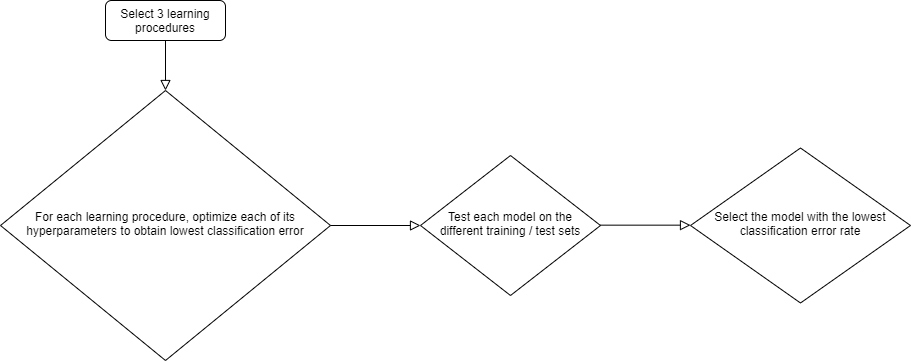

The diagram above was exported from draw.io. Its source (the exported page's mxGraphModel, read from the mxfile embedded in the PNG):
<mxGraphModel dx="1121" dy="736" grid="1" gridSize="10" guides="1" tooltips="1" connect="1" arrows="1" fold="1" page="1" pageScale="1" pageWidth="827" pageHeight="1169" math="0" shadow="0">
  <root>
    <mxCell id="WIyWlLk6GJQsqaUBKTNV-0" />
    <mxCell id="WIyWlLk6GJQsqaUBKTNV-1" parent="WIyWlLk6GJQsqaUBKTNV-0" />
    <mxCell id="WIyWlLk6GJQsqaUBKTNV-2" value="" style="rounded=0;html=1;jettySize=auto;orthogonalLoop=1;fontSize=11;endArrow=block;endFill=0;endSize=8;strokeWidth=1;shadow=0;labelBackgroundColor=none;edgeStyle=orthogonalEdgeStyle;" parent="WIyWlLk6GJQsqaUBKTNV-1" source="WIyWlLk6GJQsqaUBKTNV-3" target="WIyWlLk6GJQsqaUBKTNV-6" edge="1">
      <mxGeometry relative="1" as="geometry" />
    </mxCell>
    <mxCell id="WIyWlLk6GJQsqaUBKTNV-3" value="Select 3 learning procedures" style="rounded=1;whiteSpace=wrap;html=1;fontSize=12;glass=0;strokeWidth=1;shadow=0;" parent="WIyWlLk6GJQsqaUBKTNV-1" vertex="1">
      <mxGeometry x="115" y="20" width="120" height="40" as="geometry" />
    </mxCell>
    <mxCell id="WIyWlLk6GJQsqaUBKTNV-6" value="For each learning procedure, optimize each of its hyperparameters to obtain lowest classification error" style="rhombus;whiteSpace=wrap;html=1;shadow=0;fontFamily=Helvetica;fontSize=12;align=center;strokeWidth=1;spacing=6;spacingTop=-4;" parent="WIyWlLk6GJQsqaUBKTNV-1" vertex="1">
      <mxGeometry x="10" y="110" width="330" height="270" as="geometry" />
    </mxCell>
    <mxCell id="XhNzrewAHbWxlOR6S7j_-0" value="" style="rounded=0;html=1;jettySize=auto;orthogonalLoop=1;fontSize=11;endArrow=block;endFill=0;endSize=8;strokeWidth=1;shadow=0;labelBackgroundColor=none;edgeStyle=orthogonalEdgeStyle;exitX=1;exitY=0.5;exitDx=0;exitDy=0;" edge="1" parent="WIyWlLk6GJQsqaUBKTNV-1" source="WIyWlLk6GJQsqaUBKTNV-6">
      <mxGeometry relative="1" as="geometry">
        <mxPoint x="390" y="250" as="sourcePoint" />
        <mxPoint x="430" y="245" as="targetPoint" />
      </mxGeometry>
    </mxCell>
    <mxCell id="XhNzrewAHbWxlOR6S7j_-1" value="Test each model on the different training / test sets" style="rhombus;whiteSpace=wrap;html=1;shadow=0;fontFamily=Helvetica;fontSize=12;align=center;strokeWidth=1;spacing=6;spacingTop=-4;" vertex="1" parent="WIyWlLk6GJQsqaUBKTNV-1">
      <mxGeometry x="430" y="175" width="180" height="140" as="geometry" />
    </mxCell>
    <mxCell id="XhNzrewAHbWxlOR6S7j_-2" value="" style="rounded=0;html=1;jettySize=auto;orthogonalLoop=1;fontSize=11;endArrow=block;endFill=0;endSize=8;strokeWidth=1;shadow=0;labelBackgroundColor=none;edgeStyle=orthogonalEdgeStyle;exitX=1;exitY=0.5;exitDx=0;exitDy=0;" edge="1" parent="WIyWlLk6GJQsqaUBKTNV-1">
      <mxGeometry relative="1" as="geometry">
        <mxPoint x="610" y="244.6600000000001" as="sourcePoint" />
        <mxPoint x="700" y="244.6600000000001" as="targetPoint" />
      </mxGeometry>
    </mxCell>
    <mxCell id="XhNzrewAHbWxlOR6S7j_-3" value="Select the model with the lowest classification error rate" style="rhombus;whiteSpace=wrap;html=1;shadow=0;fontFamily=Helvetica;fontSize=12;align=center;strokeWidth=1;spacing=6;spacingTop=-4;container=1;" vertex="1" parent="WIyWlLk6GJQsqaUBKTNV-1">
      <mxGeometry x="700" y="167.5" width="220" height="155" as="geometry" />
    </mxCell>
  </root>
</mxGraphModel>